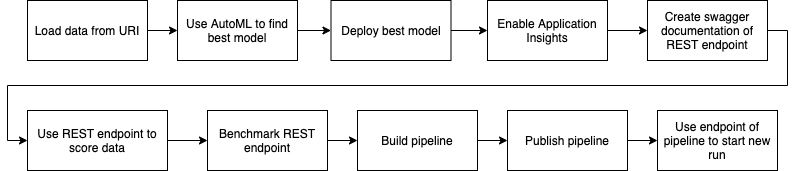

The diagram above was exported from draw.io. Its source (the exported page's mxGraphModel, read from the mxfile embedded in the PNG):
<mxGraphModel dx="1184" dy="750" grid="1" gridSize="10" guides="1" tooltips="1" connect="1" arrows="1" fold="1" page="1" pageScale="1" pageWidth="827" pageHeight="1169" math="0" shadow="0">
  <root>
    <mxCell id="0" />
    <mxCell id="1" parent="0" />
    <mxCell id="JBZjO4JWBWowjMFUDQSQ-11" value="" style="edgeStyle=orthogonalEdgeStyle;rounded=0;orthogonalLoop=1;jettySize=auto;html=1;" edge="1" parent="1" source="JBZjO4JWBWowjMFUDQSQ-1" target="JBZjO4JWBWowjMFUDQSQ-2">
      <mxGeometry relative="1" as="geometry" />
    </mxCell>
    <mxCell id="JBZjO4JWBWowjMFUDQSQ-1" value="Load data from URI" style="rounded=0;whiteSpace=wrap;html=1;" vertex="1" parent="1">
      <mxGeometry x="50" y="60" width="120" height="60" as="geometry" />
    </mxCell>
    <mxCell id="JBZjO4JWBWowjMFUDQSQ-12" value="" style="edgeStyle=orthogonalEdgeStyle;rounded=0;orthogonalLoop=1;jettySize=auto;html=1;" edge="1" parent="1" source="JBZjO4JWBWowjMFUDQSQ-2" target="JBZjO4JWBWowjMFUDQSQ-3">
      <mxGeometry relative="1" as="geometry" />
    </mxCell>
    <mxCell id="JBZjO4JWBWowjMFUDQSQ-2" value="Use AutoML to find best model" style="rounded=0;whiteSpace=wrap;html=1;" vertex="1" parent="1">
      <mxGeometry x="200" y="60" width="120" height="60" as="geometry" />
    </mxCell>
    <mxCell id="JBZjO4JWBWowjMFUDQSQ-13" value="" style="edgeStyle=orthogonalEdgeStyle;rounded=0;orthogonalLoop=1;jettySize=auto;html=1;" edge="1" parent="1" source="JBZjO4JWBWowjMFUDQSQ-3" target="JBZjO4JWBWowjMFUDQSQ-4">
      <mxGeometry relative="1" as="geometry" />
    </mxCell>
    <mxCell id="JBZjO4JWBWowjMFUDQSQ-3" value="Deploy best model" style="rounded=0;whiteSpace=wrap;html=1;" vertex="1" parent="1">
      <mxGeometry x="353.5" y="60" width="120" height="60" as="geometry" />
    </mxCell>
    <mxCell id="JBZjO4JWBWowjMFUDQSQ-14" value="" style="edgeStyle=orthogonalEdgeStyle;rounded=0;orthogonalLoop=1;jettySize=auto;html=1;" edge="1" parent="1" source="JBZjO4JWBWowjMFUDQSQ-4" target="JBZjO4JWBWowjMFUDQSQ-5">
      <mxGeometry relative="1" as="geometry" />
    </mxCell>
    <mxCell id="JBZjO4JWBWowjMFUDQSQ-4" value="Enable Application&lt;br&gt;Insights" style="rounded=0;whiteSpace=wrap;html=1;" vertex="1" parent="1">
      <mxGeometry x="510" y="60" width="120" height="60" as="geometry" />
    </mxCell>
    <mxCell id="JBZjO4JWBWowjMFUDQSQ-15" style="edgeStyle=orthogonalEdgeStyle;rounded=0;orthogonalLoop=1;jettySize=auto;html=1;exitX=1;exitY=0.5;exitDx=0;exitDy=0;entryX=0;entryY=0.5;entryDx=0;entryDy=0;" edge="1" parent="1" source="JBZjO4JWBWowjMFUDQSQ-5" target="JBZjO4JWBWowjMFUDQSQ-6">
      <mxGeometry relative="1" as="geometry" />
    </mxCell>
    <mxCell id="JBZjO4JWBWowjMFUDQSQ-5" value="Create swagger documentation of REST endpoint" style="rounded=0;whiteSpace=wrap;html=1;" vertex="1" parent="1">
      <mxGeometry x="670" y="60" width="120" height="60" as="geometry" />
    </mxCell>
    <mxCell id="JBZjO4JWBWowjMFUDQSQ-16" value="" style="edgeStyle=orthogonalEdgeStyle;rounded=0;orthogonalLoop=1;jettySize=auto;html=1;" edge="1" parent="1" source="JBZjO4JWBWowjMFUDQSQ-6" target="JBZjO4JWBWowjMFUDQSQ-7">
      <mxGeometry relative="1" as="geometry" />
    </mxCell>
    <mxCell id="JBZjO4JWBWowjMFUDQSQ-6" value="Use REST endpoint to score data" style="rounded=0;whiteSpace=wrap;html=1;" vertex="1" parent="1">
      <mxGeometry x="50" y="170" width="140" height="60" as="geometry" />
    </mxCell>
    <mxCell id="JBZjO4JWBWowjMFUDQSQ-17" value="" style="edgeStyle=orthogonalEdgeStyle;rounded=0;orthogonalLoop=1;jettySize=auto;html=1;" edge="1" parent="1" source="JBZjO4JWBWowjMFUDQSQ-7" target="JBZjO4JWBWowjMFUDQSQ-8">
      <mxGeometry relative="1" as="geometry" />
    </mxCell>
    <mxCell id="JBZjO4JWBWowjMFUDQSQ-7" value="Benchmark REST endpoint" style="rounded=0;whiteSpace=wrap;html=1;" vertex="1" parent="1">
      <mxGeometry x="230" y="170" width="120" height="60" as="geometry" />
    </mxCell>
    <mxCell id="JBZjO4JWBWowjMFUDQSQ-18" value="" style="edgeStyle=orthogonalEdgeStyle;rounded=0;orthogonalLoop=1;jettySize=auto;html=1;" edge="1" parent="1" source="JBZjO4JWBWowjMFUDQSQ-8" target="JBZjO4JWBWowjMFUDQSQ-9">
      <mxGeometry relative="1" as="geometry" />
    </mxCell>
    <mxCell id="JBZjO4JWBWowjMFUDQSQ-8" value="Build pipeline" style="rounded=0;whiteSpace=wrap;html=1;" vertex="1" parent="1">
      <mxGeometry x="380" y="170" width="120" height="60" as="geometry" />
    </mxCell>
    <mxCell id="JBZjO4JWBWowjMFUDQSQ-19" value="" style="edgeStyle=orthogonalEdgeStyle;rounded=0;orthogonalLoop=1;jettySize=auto;html=1;" edge="1" parent="1" source="JBZjO4JWBWowjMFUDQSQ-9" target="JBZjO4JWBWowjMFUDQSQ-10">
      <mxGeometry relative="1" as="geometry" />
    </mxCell>
    <mxCell id="JBZjO4JWBWowjMFUDQSQ-9" value="Publish pipeline" style="rounded=0;whiteSpace=wrap;html=1;" vertex="1" parent="1">
      <mxGeometry x="530" y="170" width="120" height="60" as="geometry" />
    </mxCell>
    <mxCell id="JBZjO4JWBWowjMFUDQSQ-10" value="Use endpoint of pipeline to start new run" style="rounded=0;whiteSpace=wrap;html=1;" vertex="1" parent="1">
      <mxGeometry x="680" y="170" width="120" height="60" as="geometry" />
    </mxCell>
  </root>
</mxGraphModel>